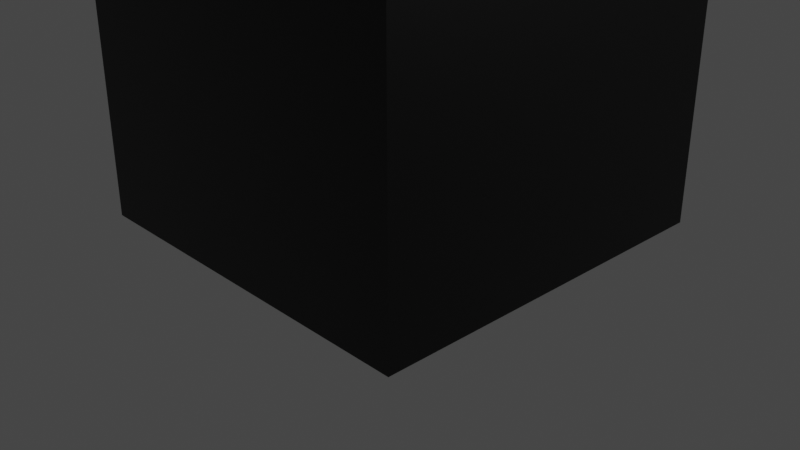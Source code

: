 # Source: Goal.blend  (saved by Blender 2.82.7; exported with 4.5.12 LTS)
import bpy
from mathutils import Matrix  # noqa: F401  (used for matrix-valued properties, if any)

bpy.ops.wm.read_factory_settings(use_empty=True)
scene = bpy.context.scene
scene.name = 'Scene'

# ---- collections
col_collection = bpy.data.collections.new('Collection'); scene.collection.children.link(col_collection)

# ---- materials (node trees are filled in below, after node groups)
mat_material = bpy.data.materials.new('Material')
mat_material.alpha_threshold = 0.0
mat_material.use_transparent_shadow = False
mat_material.line_color = (0.0, 0.0, 0.0, 1.0)

# ---- material node trees
mat_material.use_nodes = True; mat_material.node_tree.nodes.clear()
_N = mat_material.node_tree.nodes; _L = mat_material.node_tree.links
n0 = _N.new('ShaderNodeOutputMaterial'); n0.name = 'Material Output'; n0.location = (300, 300)
n1 = _N.new('ShaderNodeBsdfPrincipled'); n1.name = 'Principled BSDF'; n1.location = (10, 300)
n1.distribution = 'GGX'
n1.subsurface_method = 'BURLEY'
n1.inputs[0].default_value = (0.0, 0.0, 0.0, 1.0)
n1.inputs[2].default_value = 0.4
n1.inputs[3].default_value = 1.45
n1.inputs[27].default_value = (0.0, 0.0, 0.0, 1.0)
n1.inputs[28].default_value = 1.0
_L.new(n1.outputs[0], n0.inputs[0])
n0.is_active_output = True

# ---- world
world_world = bpy.data.worlds.new('World'); scene.world = world_world
world_world.use_nodes = True; world_world.node_tree.nodes.clear()
_N = world_world.node_tree.nodes; _L = world_world.node_tree.links
n0 = _N.new('ShaderNodeOutputWorld'); n0.name = 'World Output'; n0.location = (300, 300)
n1 = _N.new('ShaderNodeBackground'); n1.name = 'Background'; n1.location = (10, 300)
n1.inputs[0].default_value = (0.05088, 0.05088, 0.05088, 1.0)
_L.new(n1.outputs[0], n0.inputs[0])
n0.is_active_output = True
world_world.color = (0.05088, 0.05088, 0.05088)
world_world.use_sun_shadow = False
world_world.sun_shadow_jitter_overblur = 0.0

# ---- cameras
cam_camera = bpy.data.cameras.new('Camera')
cam_camera.clip_end = 100.0
cam_camera.ortho_scale = 7.314

# ---- lights
light_light = bpy.data.lights.new('Light', 'POINT')
light_light.transmission_factor = 0.0
light_light.energy = 1000.0
light_light.shadow_soft_size = 0.1
light_light.shadow_maximum_resolution = 0.006
light_light.use_absolute_resolution = True

# ---- meshes
me_cube = bpy.data.meshes.new('Cube')
me_cube.from_pydata([(1.0, 1.0, 1.0), (1.0, 1.0, -1.0), (1.0, -1.0, 1.0), (1.0, -1.0, -1.0), (-1.0, 1.0, 1.0), (-1.0, 1.0, -1.0), (-1.0, -1.0, 1.0), (-1.0, -1.0, -1.0)], [], [(0, 4, 6, 2), (3, 2, 6, 7), (7, 6, 4, 5), (5, 1, 3, 7), (1, 0, 2, 3), (5, 4, 0, 1)])
_uv = me_cube.uv_layers.new(name='UVMap')
_uv.uv.foreach_set('vector', [0.625, 0.5, 0.875, 0.5, 0.875, 0.75, 0.625, 0.75, 0.375, 0.75, 0.625, 0.75, 0.625, 1.0, 0.375, 1.0, 0.375, 0.0, 0.625, 0.0, 0.625, 0.25, 0.375, 0.25, 0.125, 0.5, 0.375, 0.5, 0.375, 0.75, 0.125, 0.75, 0.375, 0.5, 0.625, 0.5, 0.625, 0.75, 0.375, 0.75, 0.375, 0.25, 0.625, 0.25, 0.625, 0.5, 0.375, 0.5])
me_cube.materials.append(mat_material)
me_cube.use_remesh_preserve_volume = False
me_cube.use_remesh_preserve_attributes = False
me_cube.use_mirror_vertex_groups = False
me_cube.update()

# ---- objects
ob_cube = bpy.data.objects.new('Cube', me_cube)
ob_light = bpy.data.objects.new('Light', light_light)
ob_camera = bpy.data.objects.new('Camera', cam_camera)

# ---- transforms, parenting, visibility, modifiers, constraints
ob_cube.location = (0.0, 0.0, 2.0)
ob_cube.scale = (2.0, 2.0, 2.0)
ob_cube.lock_rotations_4d = False
ob_cube.empty_display_type = 'ARROWS'
ob_cube.lineart.crease_threshold = 0.0
ob_light.location = (4.076, 1.005, 5.904)
ob_light.rotation_euler = (0.6503, 0.05522, 1.866)
ob_light.lock_rotations_4d = False
ob_light.empty_display_type = 'ARROWS'
ob_light.color = (0.0, 0.0, 0.0, 0.0)
ob_light.lineart.crease_threshold = 0.0
ob_camera.location = (7.359, -6.926, 4.958)
ob_camera.rotation_euler = (1.109, 0.0, 0.8149)
ob_camera.lock_rotations_4d = False
ob_camera.empty_display_type = 'ARROWS'
ob_camera.color = (0.0, 0.0, 0.0, 0.0)
ob_camera.display_type = 'WIRE'
ob_camera.lineart.crease_threshold = 0.0

# ---- collection membership
col_collection.objects.link(ob_cube)
col_collection.objects.link(ob_light)
col_collection.objects.link(ob_camera)

# ---- scene / render settings (as saved in the file)
scene.camera = ob_camera
scene.frame_start = 1; scene.frame_end = 250; scene.frame_set(1)
scene.render.engine = 'BLENDER_EEVEE_NEXT'
scene.cycles.use_denoising = False
scene.cycles.samples = 128
scene.cycles.sampling_pattern = 'TABULATED_SOBOL'
scene.cycles.use_adaptive_sampling = False
scene.cycles.use_light_tree = False
scene.view_settings.view_transform = 'Filmic'
bpy.context.view_layer.update()
